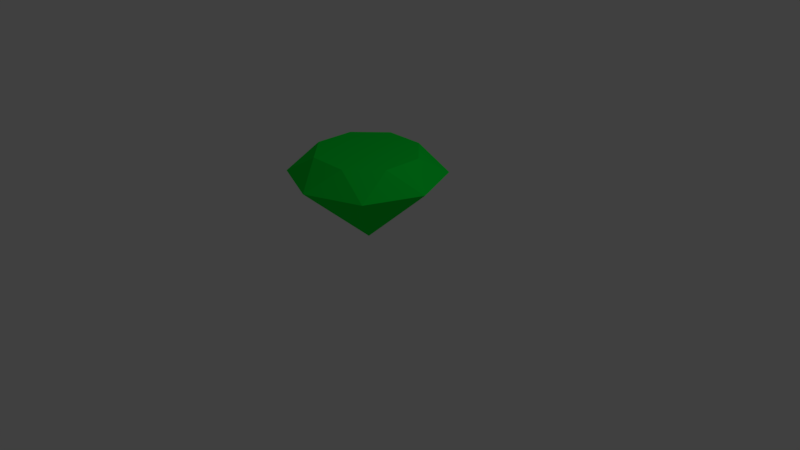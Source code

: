 # Source: emerald.blend  (saved by Blender 2.79.0; exported with 4.5.12 LTS)
import bpy
from mathutils import Matrix  # noqa: F401  (used for matrix-valued properties, if any)

bpy.ops.wm.read_factory_settings(use_empty=True)
scene = bpy.context.scene
scene.name = 'Scene'

# ---- collections
col_collection_1 = bpy.data.collections.new('Collection 1'); scene.collection.children.link(col_collection_1)

# ---- materials (node trees are filled in below, after node groups)
mat_material = bpy.data.materials.new('Material')
mat_material.alpha_threshold = 0.0
mat_material.use_transparent_shadow = False
mat_material.roughness = 0.5
mat_material.line_color = (0.0, 0.0, 0.0, 1.0)
mat_red = bpy.data.materials.new('Red')
mat_red.alpha_threshold = 0.0
mat_red.use_transparent_shadow = False
mat_red.diffuse_color = (0.8, 0.0, 0.00141, 1.0)
mat_red.roughness = 0.5
mat_black = bpy.data.materials.new('Black')
mat_black.alpha_threshold = 0.0
mat_black.use_transparent_shadow = False
mat_black.diffuse_color = (0.0, 0.0, 0.0, 1.0)
mat_black.roughness = 0.5
mat_green = bpy.data.materials.new('Green')
mat_green.alpha_threshold = 0.0
mat_green.use_transparent_shadow = False
mat_green.diffuse_color = (0.0, 0.8, 0.04474, 1.0)
mat_green.roughness = 0.5

# ---- material node trees

# ---- world
world_world = bpy.data.worlds.new('World'); scene.world = world_world
world_world.color = (0.05088, 0.05088, 0.05088)
world_world.use_sun_shadow = False
world_world.sun_shadow_jitter_overblur = 0.0
world_world.cycles.sampling_method = 'MANUAL'

# ---- cameras
cam_camera = bpy.data.cameras.new('Camera')
cam_camera.clip_end = 100.0
cam_camera.lens = 35.0
cam_camera.sensor_width = 32.0
cam_camera.sensor_height = 18.0
cam_camera.ortho_scale = 7.314
cam_camera.dof.focus_distance = 0.0
cam_camera.dof.aperture_fstop = 128.0

# ---- lights
light_lamp = bpy.data.lights.new('Lamp', 'POINT')
light_lamp.transmission_factor = 0.0
light_lamp.cutoff_distance = 30.0
light_lamp.energy = 100.0
light_lamp.shadow_buffer_clip_start = 1.001
light_lamp.shadow_soft_size = 0.1
light_lamp.shadow_maximum_resolution = 0.006
light_lamp.use_absolute_resolution = True

# ---- meshes
me_cube = bpy.data.meshes.new('Cube')
me_cube.from_pydata([(-0.258, -0.6228, 1.429), (0.0, -1.0, 1.151), (0.0, 1.687e-07, 0.2591), (0.7071, -0.7071, 1.151), (-0.6228, -0.258, 1.429), (1.0, 3.753e-08, 1.151), (-0.6228, 0.258, 1.429), (0.7071, 0.7071, 1.151), (-0.258, 0.6228, 1.429), (-8.742e-08, 1.0, 1.151), (0.258, 0.6228, 1.429), (-0.7071, 0.7071, 1.151), (0.6228, 0.258, 1.429), (-1.0, -1.811e-08, 1.151), (0.6228, -0.258, 1.429), (-0.7071, -0.7071, 1.151), (0.258, -0.6228, 1.429)], [], [(4, 13, 15), (1, 2, 3), (7, 12, 5), (3, 2, 5), (15, 1, 0), (5, 2, 7), (9, 10, 7), (7, 2, 9), (8, 11, 6), (5, 14, 3), (9, 2, 11), (7, 10, 12), (1, 3, 16), (11, 2, 13), (11, 8, 9), (16, 14, 12, 10, 8, 6, 4, 0), (13, 2, 15), (14, 5, 12), (15, 2, 1), (10, 9, 8), (6, 11, 13), (13, 4, 6), (0, 4, 15), (16, 0, 1), (14, 16, 3)])
me_cube.polygons.foreach_set('material_index', [3, 3, 3, 3, 3, 3, 3, 3, 3, 3, 3, 3, 3, 3, 3, 3, 3, 3, 3, 3, 3, 3, 3, 3, 3])
me_cube.materials.append(mat_material)
me_cube.materials.append(mat_red)
me_cube.materials.append(mat_black)
me_cube.materials.append(mat_green)
me_cube.use_remesh_preserve_volume = False
me_cube.use_remesh_preserve_attributes = False
me_cube.use_mirror_vertex_groups = False
me_cube.update()

# ---- objects
ob_cube = bpy.data.objects.new('Cube', me_cube)
ob_lamp = bpy.data.objects.new('Lamp', light_lamp)
ob_camera = bpy.data.objects.new('Camera', cam_camera)

# ---- transforms, parenting, visibility, modifiers, constraints
ob_cube.location = (0.0, 0.0, 0.0)
ob_cube.lock_rotations_4d = False
ob_cube.empty_display_type = 'ARROWS'
ob_cube.lineart.crease_threshold = 0.0
ob_lamp.location = (4.076, 1.005, 5.904)
ob_lamp.rotation_euler = (0.6503, 0.05522, 1.866)
ob_lamp.lock_rotations_4d = False
ob_lamp.empty_display_type = 'ARROWS'
ob_lamp.color = (0.0, 0.0, 0.0, 0.0)
ob_lamp.lineart.crease_threshold = 0.0
ob_camera.location = (7.481, -6.508, 5.344)
ob_camera.rotation_euler = (1.109, 0.0, 0.8149)
ob_camera.lock_rotations_4d = False
ob_camera.empty_display_type = 'ARROWS'
ob_camera.color = (0.0, 0.0, 0.0, 0.0)
ob_camera.display_type = 'WIRE'
ob_camera.lineart.crease_threshold = 0.0

# ---- collection membership
col_collection_1.objects.link(ob_cube)
col_collection_1.objects.link(ob_lamp)
col_collection_1.objects.link(ob_camera)

# ---- scene / render settings (as saved in the file)
scene.camera = ob_camera
scene.frame_start = 1; scene.frame_end = 250; scene.frame_set(1)
scene.render.engine = 'BLENDER_EEVEE_NEXT'
scene.render.resolution_percentage = 50
scene.render.dither_intensity = 0.0
scene.cycles.use_denoising = False
scene.cycles.samples = 128
scene.cycles.sampling_pattern = 'TABULATED_SOBOL'
scene.cycles.use_adaptive_sampling = False
scene.cycles.use_light_tree = False
scene.cycles.blur_glossy = 0.0
scene.cycles.sample_clamp_indirect = 0.0
scene.view_settings.view_transform = 'Standard'
bpy.context.view_layer.update()
